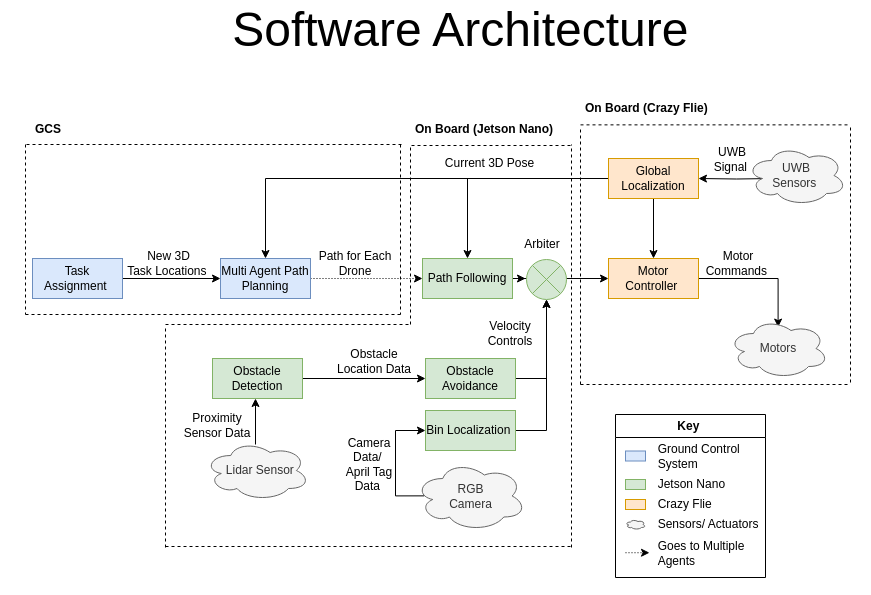

The diagram above was exported from draw.io. Its source (the exported page's mxGraphModel, read from the mxfile embedded in the PNG):
<mxGraphModel dx="2240" dy="1106" grid="1" gridSize="10" guides="1" tooltips="1" connect="1" arrows="1" fold="1" page="1" pageScale="1" pageWidth="850" pageHeight="1100" math="0" shadow="0">
  <root>
    <mxCell id="0" />
    <mxCell id="1" parent="0" />
    <mxCell id="_hyTqguHI5A0ZjYUBHDi-7" style="edgeStyle=orthogonalEdgeStyle;rounded=0;orthogonalLoop=1;jettySize=auto;html=1;exitX=1;exitY=0.5;exitDx=0;exitDy=0;entryX=0;entryY=0.5;entryDx=0;entryDy=0;" parent="1" source="_hyTqguHI5A0ZjYUBHDi-1" target="_hyTqguHI5A0ZjYUBHDi-3" edge="1">
      <mxGeometry relative="1" as="geometry" />
    </mxCell>
    <mxCell id="_hyTqguHI5A0ZjYUBHDi-1" value="Task Assignment&amp;nbsp;" style="rounded=0;whiteSpace=wrap;html=1;fillColor=#dae8fc;strokeColor=#6c8ebf;" parent="1" vertex="1">
      <mxGeometry x="212" y="394" width="90" height="40" as="geometry" />
    </mxCell>
    <mxCell id="_hyTqguHI5A0ZjYUBHDi-9" style="edgeStyle=orthogonalEdgeStyle;rounded=0;orthogonalLoop=1;jettySize=auto;html=1;exitX=1;exitY=0.5;exitDx=0;exitDy=0;entryX=0;entryY=0.5;entryDx=0;entryDy=0;dashed=1;dashPattern=1 2;" parent="1" source="_hyTqguHI5A0ZjYUBHDi-3" target="_hyTqguHI5A0ZjYUBHDi-4" edge="1">
      <mxGeometry relative="1" as="geometry" />
    </mxCell>
    <mxCell id="_hyTqguHI5A0ZjYUBHDi-3" value="Multi Agent Path Planning" style="rounded=0;whiteSpace=wrap;html=1;fillColor=#dae8fc;strokeColor=#6c8ebf;" parent="1" vertex="1">
      <mxGeometry x="400" y="394" width="90" height="40" as="geometry" />
    </mxCell>
    <mxCell id="_hyTqguHI5A0ZjYUBHDi-11" style="edgeStyle=orthogonalEdgeStyle;rounded=0;orthogonalLoop=1;jettySize=auto;html=1;exitX=1;exitY=0.5;exitDx=0;exitDy=0;" parent="1" source="_hyTqguHI5A0ZjYUBHDi-4" target="_hyTqguHI5A0ZjYUBHDi-5" edge="1">
      <mxGeometry relative="1" as="geometry" />
    </mxCell>
    <mxCell id="eyIooxD3V8_mjWuMKSev-2" style="edgeStyle=orthogonalEdgeStyle;rounded=0;orthogonalLoop=1;jettySize=auto;html=1;exitX=1;exitY=0.5;exitDx=0;exitDy=0;" parent="1" source="_hyTqguHI5A0ZjYUBHDi-4" edge="1">
      <mxGeometry relative="1" as="geometry">
        <mxPoint x="705" y="414" as="targetPoint" />
      </mxGeometry>
    </mxCell>
    <mxCell id="_hyTqguHI5A0ZjYUBHDi-4" value="Path Following" style="rounded=0;whiteSpace=wrap;html=1;fillColor=#d5e8d4;strokeColor=#82b366;" parent="1" vertex="1">
      <mxGeometry x="602" y="394" width="90" height="40" as="geometry" />
    </mxCell>
    <mxCell id="_hyTqguHI5A0ZjYUBHDi-14" style="edgeStyle=orthogonalEdgeStyle;rounded=0;orthogonalLoop=1;jettySize=auto;html=1;exitX=1;exitY=0.5;exitDx=0;exitDy=0;entryX=0.496;entryY=0.143;entryDx=0;entryDy=0;entryPerimeter=0;" parent="1" source="_hyTqguHI5A0ZjYUBHDi-5" target="_hyTqguHI5A0ZjYUBHDi-13" edge="1">
      <mxGeometry relative="1" as="geometry" />
    </mxCell>
    <mxCell id="_hyTqguHI5A0ZjYUBHDi-5" value="Motor Controller&amp;nbsp;" style="rounded=0;whiteSpace=wrap;html=1;fillColor=#ffe6cc;strokeColor=#d79b00;" parent="1" vertex="1">
      <mxGeometry x="788" y="394" width="90" height="40" as="geometry" />
    </mxCell>
    <mxCell id="_hyTqguHI5A0ZjYUBHDi-8" value="New 3D &lt;br&gt;Task Locations&amp;nbsp;" style="text;html=1;strokeColor=none;fillColor=none;align=center;verticalAlign=middle;whiteSpace=wrap;rounded=0;" parent="1" vertex="1">
      <mxGeometry x="302" y="384" width="93" height="30" as="geometry" />
    </mxCell>
    <mxCell id="_hyTqguHI5A0ZjYUBHDi-10" value="Path for Each Drone" style="text;html=1;strokeColor=none;fillColor=none;align=center;verticalAlign=middle;whiteSpace=wrap;rounded=0;" parent="1" vertex="1">
      <mxGeometry x="495" y="384" width="80" height="30" as="geometry" />
    </mxCell>
    <mxCell id="_hyTqguHI5A0ZjYUBHDi-12" value="Velocity Controls" style="text;html=1;strokeColor=none;fillColor=none;align=center;verticalAlign=middle;whiteSpace=wrap;rounded=0;" parent="1" vertex="1">
      <mxGeometry x="660" y="454" width="60" height="30" as="geometry" />
    </mxCell>
    <mxCell id="_hyTqguHI5A0ZjYUBHDi-13" value="Motors" style="ellipse;shape=cloud;whiteSpace=wrap;html=1;fillColor=#f5f5f5;strokeColor=#666666;fontColor=#333333;" parent="1" vertex="1">
      <mxGeometry x="908" y="454" width="100" height="60" as="geometry" />
    </mxCell>
    <mxCell id="_hyTqguHI5A0ZjYUBHDi-15" value="Motor Commands&amp;nbsp;" style="text;html=1;strokeColor=none;fillColor=none;align=center;verticalAlign=middle;whiteSpace=wrap;rounded=0;" parent="1" vertex="1">
      <mxGeometry x="888" y="384" width="60" height="30" as="geometry" />
    </mxCell>
    <mxCell id="_hyTqguHI5A0ZjYUBHDi-28" style="edgeStyle=orthogonalEdgeStyle;rounded=0;orthogonalLoop=1;jettySize=auto;html=1;exitX=1;exitY=0.5;exitDx=0;exitDy=0;entryX=0;entryY=0.5;entryDx=0;entryDy=0;" parent="1" source="_hyTqguHI5A0ZjYUBHDi-16" target="_hyTqguHI5A0ZjYUBHDi-26" edge="1">
      <mxGeometry relative="1" as="geometry" />
    </mxCell>
    <mxCell id="_hyTqguHI5A0ZjYUBHDi-16" value="Obstacle Detection" style="rounded=0;whiteSpace=wrap;html=1;fillColor=#d5e8d4;strokeColor=#82b366;" parent="1" vertex="1">
      <mxGeometry x="392" y="494" width="90" height="40" as="geometry" />
    </mxCell>
    <mxCell id="_hyTqguHI5A0ZjYUBHDi-22" value="" style="ellipse;whiteSpace=wrap;html=1;aspect=fixed;fillColor=#d5e8d4;strokeColor=#82b366;" parent="1" vertex="1">
      <mxGeometry x="706" y="395" width="40" height="40" as="geometry" />
    </mxCell>
    <mxCell id="_hyTqguHI5A0ZjYUBHDi-23" value="" style="endArrow=none;html=1;rounded=0;exitX=0;exitY=1;exitDx=0;exitDy=0;entryX=1;entryY=0;entryDx=0;entryDy=0;fillColor=#d5e8d4;strokeColor=#82b366;" parent="1" source="_hyTqguHI5A0ZjYUBHDi-22" target="_hyTqguHI5A0ZjYUBHDi-22" edge="1">
      <mxGeometry width="50" height="50" relative="1" as="geometry">
        <mxPoint x="699" y="445" as="sourcePoint" />
        <mxPoint x="749" y="395" as="targetPoint" />
      </mxGeometry>
    </mxCell>
    <mxCell id="_hyTqguHI5A0ZjYUBHDi-24" value="" style="endArrow=none;html=1;rounded=0;entryX=1;entryY=1;entryDx=0;entryDy=0;exitX=0;exitY=0;exitDx=0;exitDy=0;fillColor=#d5e8d4;strokeColor=#82b366;" parent="1" source="_hyTqguHI5A0ZjYUBHDi-22" target="_hyTqguHI5A0ZjYUBHDi-22" edge="1">
      <mxGeometry width="50" height="50" relative="1" as="geometry">
        <mxPoint x="679" y="415" as="sourcePoint" />
        <mxPoint x="729" y="365" as="targetPoint" />
      </mxGeometry>
    </mxCell>
    <mxCell id="_hyTqguHI5A0ZjYUBHDi-25" value="Arbiter" style="text;html=1;strokeColor=none;fillColor=none;align=center;verticalAlign=middle;whiteSpace=wrap;rounded=0;" parent="1" vertex="1">
      <mxGeometry x="692" y="365" width="60" height="30" as="geometry" />
    </mxCell>
    <mxCell id="_hyTqguHI5A0ZjYUBHDi-77" style="edgeStyle=orthogonalEdgeStyle;rounded=0;orthogonalLoop=1;jettySize=auto;html=1;exitX=1;exitY=0.5;exitDx=0;exitDy=0;entryX=0.5;entryY=1;entryDx=0;entryDy=0;fontSize=14;" parent="1" source="_hyTqguHI5A0ZjYUBHDi-26" target="_hyTqguHI5A0ZjYUBHDi-22" edge="1">
      <mxGeometry relative="1" as="geometry">
        <Array as="points">
          <mxPoint x="726" y="514" />
        </Array>
      </mxGeometry>
    </mxCell>
    <mxCell id="_hyTqguHI5A0ZjYUBHDi-26" value="Obstacle Avoidance" style="rounded=0;whiteSpace=wrap;html=1;fillColor=#d5e8d4;strokeColor=#82b366;" parent="1" vertex="1">
      <mxGeometry x="605" y="494" width="90" height="40" as="geometry" />
    </mxCell>
    <mxCell id="_hyTqguHI5A0ZjYUBHDi-29" value="Obstacle Location Data" style="text;html=1;strokeColor=none;fillColor=none;align=center;verticalAlign=middle;whiteSpace=wrap;rounded=0;" parent="1" vertex="1">
      <mxGeometry x="508.5" y="482" width="90" height="30" as="geometry" />
    </mxCell>
    <mxCell id="_hyTqguHI5A0ZjYUBHDi-31" style="edgeStyle=orthogonalEdgeStyle;rounded=0;orthogonalLoop=1;jettySize=auto;html=1;exitX=0.5;exitY=1;exitDx=0;exitDy=0;" parent="1" source="_hyTqguHI5A0ZjYUBHDi-30" target="_hyTqguHI5A0ZjYUBHDi-5" edge="1">
      <mxGeometry relative="1" as="geometry" />
    </mxCell>
    <mxCell id="_hyTqguHI5A0ZjYUBHDi-32" style="edgeStyle=orthogonalEdgeStyle;rounded=0;orthogonalLoop=1;jettySize=auto;html=1;exitX=0;exitY=0.5;exitDx=0;exitDy=0;entryX=0.5;entryY=0;entryDx=0;entryDy=0;" parent="1" source="_hyTqguHI5A0ZjYUBHDi-30" target="_hyTqguHI5A0ZjYUBHDi-4" edge="1">
      <mxGeometry relative="1" as="geometry" />
    </mxCell>
    <mxCell id="_hyTqguHI5A0ZjYUBHDi-30" value="Global Localization" style="rounded=0;whiteSpace=wrap;html=1;fillColor=#ffe6cc;strokeColor=#d79b00;" parent="1" vertex="1">
      <mxGeometry x="788" y="294" width="90" height="40" as="geometry" />
    </mxCell>
    <mxCell id="_hyTqguHI5A0ZjYUBHDi-33" value="" style="endArrow=classic;html=1;rounded=0;entryX=0.5;entryY=0;entryDx=0;entryDy=0;" parent="1" target="_hyTqguHI5A0ZjYUBHDi-3" edge="1">
      <mxGeometry width="50" height="50" relative="1" as="geometry">
        <mxPoint x="650" y="314" as="sourcePoint" />
        <mxPoint x="630" y="444" as="targetPoint" />
        <Array as="points">
          <mxPoint x="445" y="314" />
        </Array>
      </mxGeometry>
    </mxCell>
    <mxCell id="_hyTqguHI5A0ZjYUBHDi-34" value="Current 3D Pose" style="text;html=1;strokeColor=none;fillColor=none;align=center;verticalAlign=middle;whiteSpace=wrap;rounded=0;" parent="1" vertex="1">
      <mxGeometry x="611.5" y="284" width="115" height="30" as="geometry" />
    </mxCell>
    <mxCell id="eyIooxD3V8_mjWuMKSev-33" style="edgeStyle=orthogonalEdgeStyle;rounded=0;orthogonalLoop=1;jettySize=auto;html=1;entryX=0;entryY=0.5;entryDx=0;entryDy=0;strokeWidth=1;exitX=0.084;exitY=0.498;exitDx=0;exitDy=0;exitPerimeter=0;" parent="1" source="_hyTqguHI5A0ZjYUBHDi-35" target="eyIooxD3V8_mjWuMKSev-25" edge="1">
      <mxGeometry relative="1" as="geometry">
        <Array as="points">
          <mxPoint x="575" y="631" />
          <mxPoint x="575" y="566" />
        </Array>
      </mxGeometry>
    </mxCell>
    <mxCell id="_hyTqguHI5A0ZjYUBHDi-35" value="RGB &lt;br&gt;Camera" style="ellipse;shape=cloud;whiteSpace=wrap;html=1;fillColor=#f5f5f5;fontColor=#333333;strokeColor=#666666;" parent="1" vertex="1">
      <mxGeometry x="594.5" y="596.5" width="111" height="70" as="geometry" />
    </mxCell>
    <mxCell id="_hyTqguHI5A0ZjYUBHDi-38" value="Camera Data/&amp;nbsp;&lt;br&gt;April Tag Data&amp;nbsp;" style="text;html=1;strokeColor=none;fillColor=none;align=center;verticalAlign=middle;whiteSpace=wrap;rounded=0;" parent="1" vertex="1">
      <mxGeometry x="508.5" y="548" width="80" height="103" as="geometry" />
    </mxCell>
    <mxCell id="_hyTqguHI5A0ZjYUBHDi-40" style="edgeStyle=orthogonalEdgeStyle;rounded=0;orthogonalLoop=1;jettySize=auto;html=1;exitX=0.16;exitY=0.55;exitDx=0;exitDy=0;exitPerimeter=0;entryX=1;entryY=0.5;entryDx=0;entryDy=0;" parent="1" target="_hyTqguHI5A0ZjYUBHDi-30" edge="1">
      <mxGeometry relative="1" as="geometry">
        <mxPoint x="954" y="314" as="sourcePoint" />
      </mxGeometry>
    </mxCell>
    <mxCell id="_hyTqguHI5A0ZjYUBHDi-39" value="UWB &lt;br&gt;Sensors&amp;nbsp;" style="ellipse;shape=cloud;whiteSpace=wrap;html=1;fillColor=#f5f5f5;fontColor=#333333;strokeColor=#666666;" parent="1" vertex="1">
      <mxGeometry x="926" y="281" width="100" height="60" as="geometry" />
    </mxCell>
    <mxCell id="_hyTqguHI5A0ZjYUBHDi-41" value="UWB Signal&amp;nbsp;" style="text;html=1;strokeColor=none;fillColor=none;align=center;verticalAlign=middle;whiteSpace=wrap;rounded=0;" parent="1" vertex="1">
      <mxGeometry x="882" y="280" width="60" height="30" as="geometry" />
    </mxCell>
    <mxCell id="_hyTqguHI5A0ZjYUBHDi-45" style="edgeStyle=orthogonalEdgeStyle;rounded=0;orthogonalLoop=1;jettySize=auto;html=1;" parent="1" edge="1">
      <mxGeometry relative="1" as="geometry">
        <mxPoint x="435" y="580" as="sourcePoint" />
        <mxPoint x="435" y="534" as="targetPoint" />
      </mxGeometry>
    </mxCell>
    <mxCell id="_hyTqguHI5A0ZjYUBHDi-43" value="&amp;nbsp; Lidar Sensor" style="ellipse;shape=cloud;whiteSpace=wrap;html=1;fillColor=#f5f5f5;fontColor=#333333;strokeColor=#666666;" parent="1" vertex="1">
      <mxGeometry x="384" y="576" width="105" height="60" as="geometry" />
    </mxCell>
    <mxCell id="_hyTqguHI5A0ZjYUBHDi-47" value="Proximity Sensor Data" style="text;html=1;strokeColor=none;fillColor=none;align=center;verticalAlign=middle;whiteSpace=wrap;rounded=0;" parent="1" vertex="1">
      <mxGeometry x="362" y="546" width="70" height="30" as="geometry" />
    </mxCell>
    <mxCell id="_hyTqguHI5A0ZjYUBHDi-52" value="" style="endArrow=none;dashed=1;html=1;rounded=0;" parent="1" edge="1">
      <mxGeometry width="50" height="50" relative="1" as="geometry">
        <mxPoint x="205" y="450" as="sourcePoint" />
        <mxPoint x="580" y="450" as="targetPoint" />
      </mxGeometry>
    </mxCell>
    <mxCell id="_hyTqguHI5A0ZjYUBHDi-54" value="" style="endArrow=none;dashed=1;html=1;rounded=0;" parent="1" edge="1">
      <mxGeometry width="50" height="50" relative="1" as="geometry">
        <mxPoint x="580" y="280" as="sourcePoint" />
        <mxPoint x="580" y="450" as="targetPoint" />
      </mxGeometry>
    </mxCell>
    <mxCell id="_hyTqguHI5A0ZjYUBHDi-56" value="&lt;h1&gt;&lt;font style=&quot;font-size: 12px;&quot;&gt;GCS&lt;/font&gt;&lt;/h1&gt;" style="text;html=1;strokeColor=none;fillColor=none;spacing=5;spacingTop=-20;whiteSpace=wrap;overflow=hidden;rounded=0;" parent="1" vertex="1">
      <mxGeometry x="210" y="241" width="190" height="40" as="geometry" />
    </mxCell>
    <mxCell id="_hyTqguHI5A0ZjYUBHDi-57" value="" style="endArrow=none;dashed=1;html=1;rounded=0;fontSize=14;" parent="1" edge="1">
      <mxGeometry width="50" height="50" relative="1" as="geometry">
        <mxPoint x="345" y="682" as="sourcePoint" />
        <mxPoint x="752" y="682" as="targetPoint" />
      </mxGeometry>
    </mxCell>
    <mxCell id="_hyTqguHI5A0ZjYUBHDi-58" value="" style="endArrow=none;dashed=1;html=1;rounded=0;fontSize=14;" parent="1" edge="1">
      <mxGeometry width="50" height="50" relative="1" as="geometry">
        <mxPoint x="345" y="683" as="sourcePoint" />
        <mxPoint x="345" y="463" as="targetPoint" />
      </mxGeometry>
    </mxCell>
    <mxCell id="_hyTqguHI5A0ZjYUBHDi-59" value="" style="endArrow=none;dashed=1;html=1;rounded=0;fontSize=14;" parent="1" edge="1">
      <mxGeometry width="50" height="50" relative="1" as="geometry">
        <mxPoint x="345" y="460" as="sourcePoint" />
        <mxPoint x="590" y="460" as="targetPoint" />
      </mxGeometry>
    </mxCell>
    <mxCell id="_hyTqguHI5A0ZjYUBHDi-61" value="" style="endArrow=none;dashed=1;html=1;rounded=0;fontSize=14;" parent="1" edge="1">
      <mxGeometry width="50" height="50" relative="1" as="geometry">
        <mxPoint x="751" y="683" as="sourcePoint" />
        <mxPoint x="751" y="280" as="targetPoint" />
      </mxGeometry>
    </mxCell>
    <mxCell id="_hyTqguHI5A0ZjYUBHDi-62" value="" style="endArrow=none;dashed=1;html=1;rounded=0;fontSize=14;entryX=0;entryY=1;entryDx=0;entryDy=0;" parent="1" target="_hyTqguHI5A0ZjYUBHDi-74" edge="1">
      <mxGeometry width="50" height="50" relative="1" as="geometry">
        <mxPoint x="590" y="460" as="sourcePoint" />
        <mxPoint x="590" y="287" as="targetPoint" />
      </mxGeometry>
    </mxCell>
    <mxCell id="_hyTqguHI5A0ZjYUBHDi-63" value="" style="endArrow=none;dashed=1;html=1;rounded=0;fontSize=14;" parent="1" edge="1">
      <mxGeometry width="50" height="50" relative="1" as="geometry">
        <mxPoint x="591" y="281" as="sourcePoint" />
        <mxPoint x="751" y="281" as="targetPoint" />
      </mxGeometry>
    </mxCell>
    <mxCell id="_hyTqguHI5A0ZjYUBHDi-66" value="" style="endArrow=none;dashed=1;html=1;rounded=0;fontSize=14;" parent="1" edge="1">
      <mxGeometry width="50" height="50" relative="1" as="geometry">
        <mxPoint x="760" y="520" as="sourcePoint" />
        <mxPoint x="760" y="263" as="targetPoint" />
      </mxGeometry>
    </mxCell>
    <mxCell id="_hyTqguHI5A0ZjYUBHDi-67" value="" style="endArrow=none;dashed=1;html=1;rounded=0;fontSize=14;" parent="1" edge="1">
      <mxGeometry width="50" height="50" relative="1" as="geometry">
        <mxPoint x="760" y="520" as="sourcePoint" />
        <mxPoint x="1030" y="520" as="targetPoint" />
      </mxGeometry>
    </mxCell>
    <mxCell id="_hyTqguHI5A0ZjYUBHDi-69" value="" style="endArrow=none;dashed=1;html=1;rounded=0;fontSize=14;" parent="1" edge="1">
      <mxGeometry width="50" height="50" relative="1" as="geometry">
        <mxPoint x="760" y="260.37" as="sourcePoint" />
        <mxPoint x="1030" y="260.37" as="targetPoint" />
      </mxGeometry>
    </mxCell>
    <mxCell id="_hyTqguHI5A0ZjYUBHDi-70" value="" style="endArrow=none;dashed=1;html=1;rounded=0;fontSize=14;" parent="1" edge="1">
      <mxGeometry width="50" height="50" relative="1" as="geometry">
        <mxPoint x="1030" y="263" as="sourcePoint" />
        <mxPoint x="1030" y="520" as="targetPoint" />
      </mxGeometry>
    </mxCell>
    <mxCell id="_hyTqguHI5A0ZjYUBHDi-72" value="&lt;h1&gt;&lt;font style=&quot;font-size: 12px;&quot;&gt;On Board (Crazy Flie)&amp;nbsp;&lt;/font&gt;&lt;/h1&gt;" style="text;html=1;strokeColor=none;fillColor=none;spacing=5;spacingTop=-20;whiteSpace=wrap;overflow=hidden;rounded=0;" parent="1" vertex="1">
      <mxGeometry x="760" y="220" width="166" height="40" as="geometry" />
    </mxCell>
    <mxCell id="_hyTqguHI5A0ZjYUBHDi-74" value="&lt;h1&gt;&lt;font style=&quot;font-size: 12px;&quot;&gt;On Board (Jetson Nano)&amp;nbsp;&lt;/font&gt;&lt;/h1&gt;" style="text;html=1;strokeColor=none;fillColor=none;spacing=5;spacingTop=-20;whiteSpace=wrap;overflow=hidden;rounded=0;" parent="1" vertex="1">
      <mxGeometry x="590" y="241" width="166" height="40" as="geometry" />
    </mxCell>
    <mxCell id="59pYbjTqv-aKPhVLm4c9-1" value="" style="rounded=0;whiteSpace=wrap;html=1;strokeColor=#ffffff;" parent="1" vertex="1">
      <mxGeometry x="180" y="334" width="15" height="40" as="geometry" />
    </mxCell>
    <mxCell id="59pYbjTqv-aKPhVLm4c9-2" value="" style="rounded=0;whiteSpace=wrap;html=1;strokeColor=#ffffff;" parent="1" vertex="1">
      <mxGeometry x="1035" y="334" width="15" height="40" as="geometry" />
    </mxCell>
    <mxCell id="59pYbjTqv-aKPhVLm4c9-5" value="" style="rounded=0;whiteSpace=wrap;html=1;rotation=90;strokeColor=#ffffff;fillColor=#FFFFFF;" parent="1" vertex="1">
      <mxGeometry x="862.5" y="703" width="15" height="40" as="geometry" />
    </mxCell>
    <mxCell id="eyIooxD3V8_mjWuMKSev-9" value="Key&amp;nbsp;" style="swimlane;whiteSpace=wrap;html=1;" parent="1" vertex="1">
      <mxGeometry x="795" y="550" width="150" height="163" as="geometry" />
    </mxCell>
    <mxCell id="eyIooxD3V8_mjWuMKSev-8" value="&lt;span style=&quot;white-space: pre;&quot;&gt;&#09;&lt;/span&gt;&amp;nbsp; &amp;nbsp;Ground Control &lt;span style=&quot;white-space: pre;&quot;&gt;&#09;&lt;/span&gt;&amp;nbsp; &amp;nbsp;&lt;span style=&quot;white-space: pre;&quot;&gt;&#09;&lt;/span&gt;&amp;nbsp; &amp;nbsp;System&amp;nbsp;" style="text;strokeColor=none;fillColor=none;align=left;verticalAlign=middle;spacingLeft=4;spacingRight=4;overflow=hidden;points=[[0,0.5],[1,0.5]];portConstraint=eastwest;rotatable=0;whiteSpace=wrap;html=1;" parent="eyIooxD3V8_mjWuMKSev-9" vertex="1">
      <mxGeometry y="23" width="150" height="37" as="geometry" />
    </mxCell>
    <mxCell id="eyIooxD3V8_mjWuMKSev-10" value="&lt;span style=&quot;white-space: pre;&quot;&gt;&#09;&lt;/span&gt;&amp;nbsp; &amp;nbsp;Jetson Nano&amp;nbsp;" style="text;strokeColor=none;fillColor=none;align=left;verticalAlign=middle;spacingLeft=4;spacingRight=4;overflow=hidden;points=[[0,0.5],[1,0.5]];portConstraint=eastwest;rotatable=0;whiteSpace=wrap;html=1;" parent="eyIooxD3V8_mjWuMKSev-9" vertex="1">
      <mxGeometry y="60" width="140" height="20" as="geometry" />
    </mxCell>
    <mxCell id="eyIooxD3V8_mjWuMKSev-11" value="&lt;span style=&quot;white-space: pre;&quot;&gt;&#09;&lt;/span&gt;&amp;nbsp; &amp;nbsp;Crazy Flie" style="text;strokeColor=none;fillColor=none;align=left;verticalAlign=middle;spacingLeft=4;spacingRight=4;overflow=hidden;points=[[0,0.5],[1,0.5]];portConstraint=eastwest;rotatable=0;whiteSpace=wrap;html=1;" parent="eyIooxD3V8_mjWuMKSev-9" vertex="1">
      <mxGeometry y="80" width="140" height="20" as="geometry" />
    </mxCell>
    <mxCell id="eyIooxD3V8_mjWuMKSev-12" value="&lt;span style=&quot;white-space: pre;&quot;&gt;&#09;&lt;/span&gt;&amp;nbsp; &amp;nbsp;Sensors/ Actuators&amp;nbsp;&amp;nbsp;" style="text;strokeColor=none;fillColor=none;align=left;verticalAlign=middle;spacingLeft=4;spacingRight=4;overflow=hidden;points=[[0,0.5],[1,0.5]];portConstraint=eastwest;rotatable=0;whiteSpace=wrap;html=1;" parent="eyIooxD3V8_mjWuMKSev-9" vertex="1">
      <mxGeometry y="100" width="160" height="20" as="geometry" />
    </mxCell>
    <mxCell id="eyIooxD3V8_mjWuMKSev-13" value="&lt;span style=&quot;white-space: pre;&quot;&gt;&#09;&lt;/span&gt;&amp;nbsp; &amp;nbsp;Goes to Multiple &lt;span style=&quot;white-space: pre;&quot;&gt;&#09;&lt;/span&gt;&amp;nbsp; &amp;nbsp;Agents&amp;nbsp;" style="text;strokeColor=none;fillColor=none;align=left;verticalAlign=middle;spacingLeft=4;spacingRight=4;overflow=hidden;points=[[0,0.5],[1,0.5]];portConstraint=eastwest;rotatable=0;whiteSpace=wrap;html=1;" parent="eyIooxD3V8_mjWuMKSev-9" vertex="1">
      <mxGeometry y="120" width="140" height="37" as="geometry" />
    </mxCell>
    <mxCell id="eyIooxD3V8_mjWuMKSev-15" value="" style="rounded=0;whiteSpace=wrap;html=1;fillColor=#dae8fc;strokeColor=#6c8ebf;" parent="eyIooxD3V8_mjWuMKSev-9" vertex="1">
      <mxGeometry x="10" y="36.5" width="20" height="10" as="geometry" />
    </mxCell>
    <mxCell id="eyIooxD3V8_mjWuMKSev-17" value="" style="rounded=0;whiteSpace=wrap;html=1;fillColor=#d5e8d4;strokeColor=#82b366;" parent="eyIooxD3V8_mjWuMKSev-9" vertex="1">
      <mxGeometry x="10" y="65" width="20" height="10" as="geometry" />
    </mxCell>
    <mxCell id="eyIooxD3V8_mjWuMKSev-18" value="" style="rounded=0;whiteSpace=wrap;html=1;fillColor=#ffe6cc;strokeColor=#d79b00;" parent="eyIooxD3V8_mjWuMKSev-9" vertex="1">
      <mxGeometry x="10" y="85" width="20" height="10" as="geometry" />
    </mxCell>
    <mxCell id="eyIooxD3V8_mjWuMKSev-20" value="" style="ellipse;shape=cloud;whiteSpace=wrap;html=1;fillColor=#f5f5f5;fontColor=#333333;strokeColor=#666666;" parent="eyIooxD3V8_mjWuMKSev-9" vertex="1">
      <mxGeometry x="10" y="105" width="20" height="10" as="geometry" />
    </mxCell>
    <mxCell id="eyIooxD3V8_mjWuMKSev-24" value="" style="endArrow=classic;html=1;rounded=0;dashed=1;dashPattern=1 2;strokeWidth=1;" parent="eyIooxD3V8_mjWuMKSev-9" edge="1">
      <mxGeometry width="50" height="50" relative="1" as="geometry">
        <mxPoint x="10" y="138.22000000000003" as="sourcePoint" />
        <mxPoint x="34" y="138.22000000000003" as="targetPoint" />
      </mxGeometry>
    </mxCell>
    <mxCell id="eyIooxD3V8_mjWuMKSev-30" style="edgeStyle=orthogonalEdgeStyle;rounded=0;orthogonalLoop=1;jettySize=auto;html=1;exitX=1;exitY=0.5;exitDx=0;exitDy=0;strokeWidth=1;entryX=0.5;entryY=1;entryDx=0;entryDy=0;" parent="1" source="eyIooxD3V8_mjWuMKSev-25" target="_hyTqguHI5A0ZjYUBHDi-22" edge="1">
      <mxGeometry relative="1" as="geometry">
        <mxPoint x="725" y="513" as="targetPoint" />
      </mxGeometry>
    </mxCell>
    <mxCell id="eyIooxD3V8_mjWuMKSev-25" value="Bin Localization&amp;nbsp;" style="rounded=0;whiteSpace=wrap;html=1;fillColor=#d5e8d4;strokeColor=#82b366;" parent="1" vertex="1">
      <mxGeometry x="605" y="546" width="90" height="40" as="geometry" />
    </mxCell>
    <mxCell id="eyIooxD3V8_mjWuMKSev-37" value="" style="endArrow=none;dashed=1;html=1;rounded=0;" parent="1" edge="1">
      <mxGeometry width="50" height="50" relative="1" as="geometry">
        <mxPoint x="206" y="280" as="sourcePoint" />
        <mxPoint x="581" y="280" as="targetPoint" />
      </mxGeometry>
    </mxCell>
    <mxCell id="eyIooxD3V8_mjWuMKSev-38" value="" style="endArrow=none;dashed=1;html=1;rounded=0;" parent="1" edge="1">
      <mxGeometry width="50" height="50" relative="1" as="geometry">
        <mxPoint x="205" y="280" as="sourcePoint" />
        <mxPoint x="205" y="450" as="targetPoint" />
      </mxGeometry>
    </mxCell>
    <mxCell id="fkSzbW3wFv7lFocpgj5B-1" value="&lt;font style=&quot;font-size: 48px;&quot;&gt;Software Architecture&amp;nbsp;&lt;/font&gt;" style="text;strokeColor=none;align=center;fillColor=none;html=1;verticalAlign=middle;whiteSpace=wrap;rounded=0;" parent="1" vertex="1">
      <mxGeometry x="312" y="150" width="670" height="30" as="geometry" />
    </mxCell>
  </root>
</mxGraphModel>